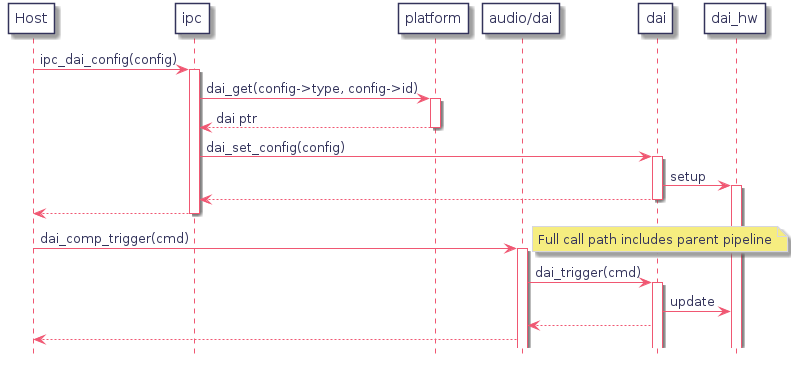

The diagram above was rendered by PlantUML. Its source (embedded in the PNG):
@startuml
hidefootbox
skinparam componentStyle uml2

skinparam defaultFontColor	#33335b

skinparam rectangle {
	color		#d6d6de
	backgroundColor	#ffffff
}

skinparam component {
	backgroundColor	#ffffff
	borderColor	#33335b
	arrowColor	#f05772
}

skinparam interface {
	backgroundColor	#ffffff
	borderColor	#f05772
}

skinparam class {
	backgroundColor	#ffffff
	borderColor	#33335b
	arrowColor	#f05772
}
skinparam stereotypeCBackgroundColor	#6fccdd

skinparam sequence {
	arrowColor		#4a4a86
	lifeLineBorderColor	#f05772
	groupBorderColor	#a1a1ca
	boxBorderColor		#a1a1ca
	dividerBorderColor	#d6d6de
	dividerBorderThickness	1
}
skinparam participant {
	borderColor		#33335b
	backgroundColor		#ffffff
}
skinparam actor {
	borderColor		#33335b
	backgroundColor		#ffffff
}

skinparam state {
	borderColor		#33335b
	backgroundColor		#ffffff
}

skinparam node {
	backgroundColor		#ffffff
}

skinparam note {
	backgroundColor 	#f6ed80
	borderColor		#d6d6de
}

skinparam activity {
	borderColor		#33335b
	backgroundColor		#ffffff
}

skinparam activityDiamond {
	borderColor		#33335b
	backgroundColor		#ffffff
}

skinparam arrowColor	#f05772
skinparam maxMessageSize 400
skinparam BoxPadding 4
participant host as "Host"
participant ipc
participant platform
participant dai_comp as "audio/dai"
participant dai
participant dai_hw

host -> ipc : ipc_dai_config(config)
   activate ipc

   ipc -> platform : dai_get(config->type, config->id)
      activate platform
   ipc <-- platform : dai ptr
   deactivate platform

   ipc -> dai : dai_set_config(config)
      activate dai
      dai -> dai_hw : setup
      activate dai_hw
   ipc <-- dai
   deactivate dai

host <-- ipc
deactivate ipc

host -> dai_comp : dai_comp_trigger(cmd)
   note right: Full call path includes parent pipeline
   activate dai_comp
   dai_comp -> dai : dai_trigger(cmd)
      activate dai
      dai -> dai_hw : update
   dai_comp <-- dai
host <-- dai_comp

@enduml